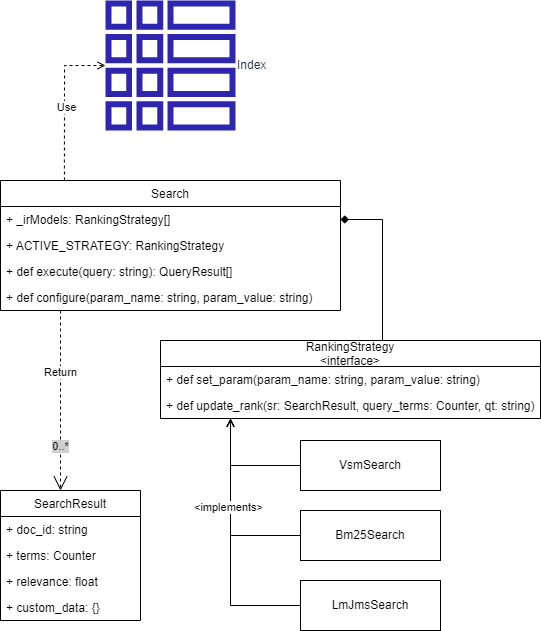

The diagram above was exported from draw.io. Its source (the exported page's mxGraphModel, read from the mxfile embedded in the PNG):
<mxGraphModel dx="706" dy="979" grid="1" gridSize="10" guides="1" tooltips="1" connect="1" arrows="1" fold="1" page="1" pageScale="1" pageWidth="850" pageHeight="1100" math="0" shadow="0">
  <root>
    <mxCell id="0" />
    <mxCell id="1" parent="0" />
    <mxCell id="1AJU6i2Jr_yGTPGtiNxz-1" value="Search" style="swimlane;fontStyle=0;childLayout=stackLayout;horizontal=1;startSize=26;fillColor=none;horizontalStack=0;resizeParent=1;resizeParentMax=0;resizeLast=0;collapsible=1;marginBottom=0;" vertex="1" parent="1">
      <mxGeometry x="120" y="420" width="340" height="130" as="geometry" />
    </mxCell>
    <mxCell id="1AJU6i2Jr_yGTPGtiNxz-2" value="+ _irModels: RankingStrategy[]" style="text;strokeColor=none;fillColor=none;align=left;verticalAlign=top;spacingLeft=4;spacingRight=4;overflow=hidden;rotatable=0;points=[[0,0.5],[1,0.5]];portConstraint=eastwest;" vertex="1" parent="1AJU6i2Jr_yGTPGtiNxz-1">
      <mxGeometry y="26" width="340" height="26" as="geometry" />
    </mxCell>
    <mxCell id="1AJU6i2Jr_yGTPGtiNxz-32" value="+ ACTIVE_STRATEGY: RankingStrategy" style="text;strokeColor=none;fillColor=none;align=left;verticalAlign=top;spacingLeft=4;spacingRight=4;overflow=hidden;rotatable=0;points=[[0,0.5],[1,0.5]];portConstraint=eastwest;labelBackgroundColor=#FFFFFF;" vertex="1" parent="1AJU6i2Jr_yGTPGtiNxz-1">
      <mxGeometry y="52" width="340" height="26" as="geometry" />
    </mxCell>
    <mxCell id="1AJU6i2Jr_yGTPGtiNxz-3" value="+ def execute(query: string): QueryResult[]" style="text;strokeColor=none;fillColor=none;align=left;verticalAlign=top;spacingLeft=4;spacingRight=4;overflow=hidden;rotatable=0;points=[[0,0.5],[1,0.5]];portConstraint=eastwest;" vertex="1" parent="1AJU6i2Jr_yGTPGtiNxz-1">
      <mxGeometry y="78" width="340" height="26" as="geometry" />
    </mxCell>
    <mxCell id="1AJU6i2Jr_yGTPGtiNxz-4" value="+ def configure(param_name: string, param_value: string)" style="text;strokeColor=none;fillColor=none;align=left;verticalAlign=top;spacingLeft=4;spacingRight=4;overflow=hidden;rotatable=0;points=[[0,0.5],[1,0.5]];portConstraint=eastwest;" vertex="1" parent="1AJU6i2Jr_yGTPGtiNxz-1">
      <mxGeometry y="104" width="340" height="26" as="geometry" />
    </mxCell>
    <mxCell id="1AJU6i2Jr_yGTPGtiNxz-11" style="edgeStyle=orthogonalEdgeStyle;rounded=0;orthogonalLoop=1;jettySize=auto;html=1;endArrow=diamond;endFill=1;entryX=1;entryY=0.5;entryDx=0;entryDy=0;exitX=0.75;exitY=0;exitDx=0;exitDy=0;" edge="1" parent="1" source="1AJU6i2Jr_yGTPGtiNxz-7" target="1AJU6i2Jr_yGTPGtiNxz-2">
      <mxGeometry relative="1" as="geometry">
        <Array as="points">
          <mxPoint x="502" y="459" />
        </Array>
      </mxGeometry>
    </mxCell>
    <mxCell id="1AJU6i2Jr_yGTPGtiNxz-22" style="edgeStyle=orthogonalEdgeStyle;rounded=0;orthogonalLoop=1;jettySize=auto;html=1;endArrow=open;endFill=0;exitX=0;exitY=0.5;exitDx=0;exitDy=0;" edge="1" parent="1" source="1AJU6i2Jr_yGTPGtiNxz-17" target="1AJU6i2Jr_yGTPGtiNxz-7">
      <mxGeometry relative="1" as="geometry">
        <Array as="points">
          <mxPoint x="350" y="705" />
        </Array>
      </mxGeometry>
    </mxCell>
    <mxCell id="1AJU6i2Jr_yGTPGtiNxz-23" style="edgeStyle=orthogonalEdgeStyle;rounded=0;orthogonalLoop=1;jettySize=auto;html=1;endArrow=open;endFill=0;exitX=0;exitY=0.5;exitDx=0;exitDy=0;" edge="1" parent="1" source="1AJU6i2Jr_yGTPGtiNxz-19" target="1AJU6i2Jr_yGTPGtiNxz-7">
      <mxGeometry relative="1" as="geometry">
        <Array as="points">
          <mxPoint x="350" y="775" />
        </Array>
      </mxGeometry>
    </mxCell>
    <mxCell id="1AJU6i2Jr_yGTPGtiNxz-24" style="edgeStyle=orthogonalEdgeStyle;rounded=0;orthogonalLoop=1;jettySize=auto;html=1;endArrow=open;endFill=0;exitX=0;exitY=0.5;exitDx=0;exitDy=0;" edge="1" parent="1" source="1AJU6i2Jr_yGTPGtiNxz-20" target="1AJU6i2Jr_yGTPGtiNxz-7">
      <mxGeometry relative="1" as="geometry">
        <Array as="points">
          <mxPoint x="350" y="845" />
        </Array>
      </mxGeometry>
    </mxCell>
    <mxCell id="1AJU6i2Jr_yGTPGtiNxz-25" value="&amp;lt;implements&amp;gt;" style="edgeLabel;html=1;align=center;verticalAlign=middle;resizable=0;points=[];" vertex="1" connectable="0" parent="1AJU6i2Jr_yGTPGtiNxz-24">
      <mxGeometry x="0.3138" y="3" relative="1" as="geometry">
        <mxPoint as="offset" />
      </mxGeometry>
    </mxCell>
    <mxCell id="1AJU6i2Jr_yGTPGtiNxz-7" value="RankingStrategy&#10;&lt;interface&gt;" style="swimlane;fontStyle=0;childLayout=stackLayout;horizontal=1;startSize=26;fillColor=none;horizontalStack=0;resizeParent=1;resizeParentMax=0;resizeLast=0;collapsible=1;marginBottom=0;" vertex="1" parent="1">
      <mxGeometry x="280" y="580" width="380" height="78" as="geometry" />
    </mxCell>
    <mxCell id="1AJU6i2Jr_yGTPGtiNxz-35" value="+ def set_param(param_name: string, param_value: string)" style="text;strokeColor=none;fillColor=none;align=left;verticalAlign=top;spacingLeft=4;spacingRight=4;overflow=hidden;rotatable=0;points=[[0,0.5],[1,0.5]];portConstraint=eastwest;labelBackgroundColor=#FFFFFF;" vertex="1" parent="1AJU6i2Jr_yGTPGtiNxz-7">
      <mxGeometry y="26" width="380" height="26" as="geometry" />
    </mxCell>
    <mxCell id="1AJU6i2Jr_yGTPGtiNxz-9" value="+ def update_rank(sr: SearchResult, query_terms: Counter, qt: string)" style="text;strokeColor=none;fillColor=none;align=left;verticalAlign=top;spacingLeft=4;spacingRight=4;overflow=hidden;rotatable=0;points=[[0,0.5],[1,0.5]];portConstraint=eastwest;" vertex="1" parent="1AJU6i2Jr_yGTPGtiNxz-7">
      <mxGeometry y="52" width="380" height="26" as="geometry" />
    </mxCell>
    <mxCell id="1AJU6i2Jr_yGTPGtiNxz-12" value="SearchResult" style="swimlane;fontStyle=0;childLayout=stackLayout;horizontal=1;startSize=26;fillColor=none;horizontalStack=0;resizeParent=1;resizeParentMax=0;resizeLast=0;collapsible=1;marginBottom=0;" vertex="1" parent="1">
      <mxGeometry x="120" y="730" width="140" height="130" as="geometry" />
    </mxCell>
    <mxCell id="1AJU6i2Jr_yGTPGtiNxz-13" value="+ doc_id: string" style="text;strokeColor=none;fillColor=none;align=left;verticalAlign=top;spacingLeft=4;spacingRight=4;overflow=hidden;rotatable=0;points=[[0,0.5],[1,0.5]];portConstraint=eastwest;" vertex="1" parent="1AJU6i2Jr_yGTPGtiNxz-12">
      <mxGeometry y="26" width="140" height="26" as="geometry" />
    </mxCell>
    <mxCell id="1AJU6i2Jr_yGTPGtiNxz-34" value="+ terms: Counter" style="text;strokeColor=none;fillColor=none;align=left;verticalAlign=top;spacingLeft=4;spacingRight=4;overflow=hidden;rotatable=0;points=[[0,0.5],[1,0.5]];portConstraint=eastwest;labelBackgroundColor=#FFFFFF;" vertex="1" parent="1AJU6i2Jr_yGTPGtiNxz-12">
      <mxGeometry y="52" width="140" height="26" as="geometry" />
    </mxCell>
    <mxCell id="1AJU6i2Jr_yGTPGtiNxz-14" value="+ relevance: float" style="text;strokeColor=none;fillColor=none;align=left;verticalAlign=top;spacingLeft=4;spacingRight=4;overflow=hidden;rotatable=0;points=[[0,0.5],[1,0.5]];portConstraint=eastwest;" vertex="1" parent="1AJU6i2Jr_yGTPGtiNxz-12">
      <mxGeometry y="78" width="140" height="26" as="geometry" />
    </mxCell>
    <mxCell id="1AJU6i2Jr_yGTPGtiNxz-33" value="+ custom_data: {}" style="text;strokeColor=none;fillColor=none;align=left;verticalAlign=top;spacingLeft=4;spacingRight=4;overflow=hidden;rotatable=0;points=[[0,0.5],[1,0.5]];portConstraint=eastwest;labelBackgroundColor=#FFFFFF;" vertex="1" parent="1AJU6i2Jr_yGTPGtiNxz-12">
      <mxGeometry y="104" width="140" height="26" as="geometry" />
    </mxCell>
    <mxCell id="1AJU6i2Jr_yGTPGtiNxz-16" value="Return" style="endArrow=open;endSize=12;dashed=1;html=1;rounded=0;edgeStyle=orthogonalEdgeStyle;" edge="1" parent="1" source="1AJU6i2Jr_yGTPGtiNxz-1" target="1AJU6i2Jr_yGTPGtiNxz-12">
      <mxGeometry x="-0.3158" width="160" relative="1" as="geometry">
        <mxPoint x="400" y="720" as="sourcePoint" />
        <mxPoint x="560" y="720" as="targetPoint" />
        <Array as="points">
          <mxPoint x="180" y="570" />
          <mxPoint x="180" y="570" />
        </Array>
        <mxPoint as="offset" />
      </mxGeometry>
    </mxCell>
    <mxCell id="1AJU6i2Jr_yGTPGtiNxz-28" value="0..*" style="edgeLabel;html=1;align=center;verticalAlign=middle;resizable=0;points=[];labelBackgroundColor=#CFCFCF;" vertex="1" connectable="0" parent="1AJU6i2Jr_yGTPGtiNxz-16">
      <mxGeometry x="0.711" y="-1" relative="1" as="geometry">
        <mxPoint y="-19" as="offset" />
      </mxGeometry>
    </mxCell>
    <mxCell id="1AJU6i2Jr_yGTPGtiNxz-17" value="&lt;p style=&quot;margin: 0px ; margin-top: 4px ; text-align: center&quot;&gt;&lt;br&gt;VsmSearch&lt;/p&gt;" style="verticalAlign=top;align=left;overflow=fill;fontSize=12;fontFamily=Helvetica;html=1;" vertex="1" parent="1">
      <mxGeometry x="420" y="680" width="140" height="50" as="geometry" />
    </mxCell>
    <mxCell id="1AJU6i2Jr_yGTPGtiNxz-19" value="&lt;p style=&quot;margin: 0px ; margin-top: 4px ; text-align: center&quot;&gt;&lt;br&gt;Bm25Search&lt;/p&gt;" style="verticalAlign=top;align=left;overflow=fill;fontSize=12;fontFamily=Helvetica;html=1;" vertex="1" parent="1">
      <mxGeometry x="420" y="750" width="140" height="50" as="geometry" />
    </mxCell>
    <mxCell id="1AJU6i2Jr_yGTPGtiNxz-20" value="&lt;p style=&quot;margin: 0px ; margin-top: 4px ; text-align: center&quot;&gt;&lt;br&gt;LmJmsSearch&lt;/p&gt;" style="verticalAlign=top;align=left;overflow=fill;fontSize=12;fontFamily=Helvetica;html=1;" vertex="1" parent="1">
      <mxGeometry x="420" y="820" width="140" height="50" as="geometry" />
    </mxCell>
    <mxCell id="1AJU6i2Jr_yGTPGtiNxz-26" value="Index" style="sketch=0;outlineConnect=0;fontColor=#232F3E;gradientColor=none;fillColor=#2E27AD;strokeColor=none;dashed=0;verticalLabelPosition=middle;verticalAlign=middle;align=left;html=1;fontSize=12;fontStyle=0;aspect=fixed;pointerEvents=1;shape=mxgraph.aws4.global_secondary_index;labelPosition=right;" vertex="1" parent="1">
      <mxGeometry x="225" y="240" width="130" height="130" as="geometry" />
    </mxCell>
    <mxCell id="1AJU6i2Jr_yGTPGtiNxz-30" style="edgeStyle=orthogonalEdgeStyle;rounded=0;orthogonalLoop=1;jettySize=auto;html=1;exitX=0.188;exitY=0;exitDx=0;exitDy=0;endArrow=open;endFill=0;dashed=1;exitPerimeter=0;" edge="1" parent="1" source="1AJU6i2Jr_yGTPGtiNxz-1" target="1AJU6i2Jr_yGTPGtiNxz-26">
      <mxGeometry relative="1" as="geometry">
        <Array as="points">
          <mxPoint x="184" y="400" />
          <mxPoint x="184" y="400" />
        </Array>
      </mxGeometry>
    </mxCell>
    <mxCell id="1AJU6i2Jr_yGTPGtiNxz-31" value="Use" style="edgeLabel;html=1;align=center;verticalAlign=middle;resizable=0;points=[];" vertex="1" connectable="0" parent="1AJU6i2Jr_yGTPGtiNxz-30">
      <mxGeometry x="-0.0562" y="-2" relative="1" as="geometry">
        <mxPoint as="offset" />
      </mxGeometry>
    </mxCell>
  </root>
</mxGraphModel>